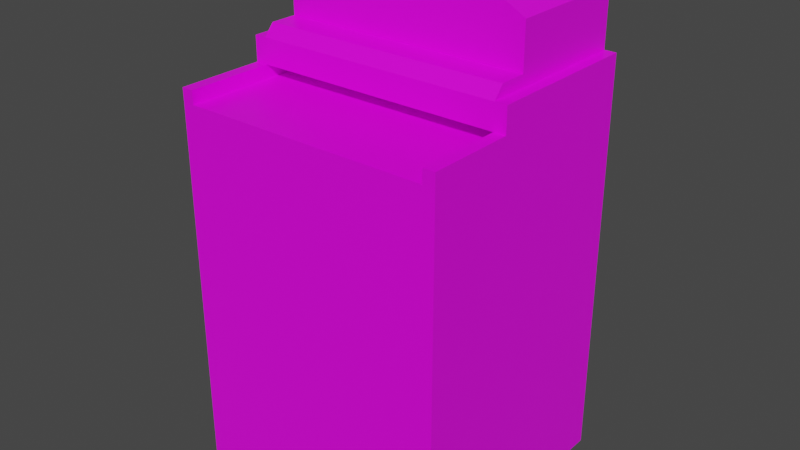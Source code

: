 # Source: saveMachine.blend  (saved by Blender 2.90.8; exported with 4.5.12 LTS)
import bpy
from mathutils import Matrix  # noqa: F401  (used for matrix-valued properties, if any)

bpy.ops.wm.read_factory_settings(use_empty=True)
scene = bpy.context.scene
scene.name = 'Scene'

# ---- collections
col_collection = bpy.data.collections.new('Collection'); scene.collection.children.link(col_collection)

# ---- images (referenced by path relative to the original .blend; pixels are not part of the script)
import os
ASSET_DIR = os.environ.get("B2B_ASSET_DIR", "")  # directory of the original .blend (textures are referenced by path, not embedded)
HERE = os.path.dirname(os.path.abspath(__file__))  # packed textures are extracted next to this script under _unpacked/

def load_image(name, relpath, width, height, colorspace="sRGB"):
    """Load a texture the original file referenced (path relative to the .blend, or extracted next to this script)."""
    p = next((c for c in (os.path.join(HERE, relpath), os.path.join(ASSET_DIR, relpath)) if relpath and os.path.exists(c)), "")
    if p:
        img = bpy.data.images.load(p, check_existing=True)
        img.name = name
    else:  # same state as the original file: an image datablock whose file is absent (Cycles renders it pink)
        img = bpy.data.images.new(name, width, height)
        img.source = "FILE"
        img.filepath = "//" + (relpath or name)
    img.colorspace_settings.name = colorspace
    return img
img_t_save_machine_png = load_image('t_save-machine.png', 't_save-machine.png', 1024, 1024, 'sRGB')

# ---- materials (node trees are filled in below, after node groups)
mat_material = bpy.data.materials.new('Material')
mat_material.alpha_threshold = 0.0
mat_material.use_transparent_shadow = False
mat_material.line_color = (0.0, 0.0, 0.0, 1.0)

# ---- material node trees
mat_material.use_nodes = True; mat_material.node_tree.nodes.clear()
_N = mat_material.node_tree.nodes; _L = mat_material.node_tree.links
n0 = _N.new('ShaderNodeOutputMaterial'); n0.name = 'Material Output'; n0.location = (300, 300)
n1 = _N.new('ShaderNodeBsdfPrincipled'); n1.name = 'Principled BSDF'; n1.location = (10, 300)
n1.distribution = 'GGX'
n1.subsurface_method = 'BURLEY'
n1.inputs[2].default_value = 0.4
n1.inputs[3].default_value = 1.45
n1.inputs[27].default_value = (0.0, 0.0, 0.0, 1.0)
n1.inputs[28].default_value = 1.0
n2 = _N.new('ShaderNodeTexImage'); n2.name = 'Image Texture'; n2.location = (-343, 236)
n2.image = img_t_save_machine_png
n2.interpolation = 'Closest'
_L.new(n1.outputs[0], n0.inputs[0])
_L.new(n2.outputs[0], n1.inputs[0])
n0.is_active_output = True

# ---- world
world_world = bpy.data.worlds.new('World'); scene.world = world_world
world_world.use_nodes = True; world_world.node_tree.nodes.clear()
_N = world_world.node_tree.nodes; _L = world_world.node_tree.links
n0 = _N.new('ShaderNodeOutputWorld'); n0.name = 'World Output'; n0.location = (300, 300)
n1 = _N.new('ShaderNodeBackground'); n1.name = 'Background'; n1.location = (10, 300)
n1.inputs[0].default_value = (0.05088, 0.05088, 0.05088, 1.0)
_L.new(n1.outputs[0], n0.inputs[0])
n0.is_active_output = True
world_world.color = (0.05088, 0.05088, 0.05088)
world_world.use_sun_shadow = False
world_world.sun_shadow_jitter_overblur = 0.0

# ---- meshes
me_cube = bpy.data.meshes.new('Cube')
me_cube.from_pydata([(1.0, 1.0, 3.308), (1.0, 1.0, 3.107), (1.0, 0.0, 3.107), (1.0, 0.0, 3.0), (1.0, 0.0, 0.0), (1.0, 1.0, 3.0), (1.0, -1.0, 3.0), (1.0, 1.0, 0.0), (1.0, -1.0, 0.0), (1.0, 0.0, 3.308), (1.0, -0.3008, 3.107), (1.0, -0.3008, 3.308), (1.0, 1.0, 3.402), (1.0, 0.0, 3.402), (1.0, -0.2189, 3.402), (1.0, 1.0, 3.757), (1.0, 0.0, 3.757), (0.5, 1.0, 4.035), (0.5, 0.0, 4.035), (1.096, 0.0, 3.107), (1.096, 0.0, 3.0), (1.096, 0.0, 0.0), (1.096, -1.0, 0.0), (1.096, -1.0, 3.0), (1.096, 1.0, 3.0), (1.096, 1.0, 0.0), (1.096, 1.0, 3.107), (1.096, 0.0, 3.308), (1.096, 1.0, 3.308), (1.096, -0.3008, 3.107), (1.096, -0.3008, 3.308), (1.0, -0.2994, 0.0), (1.0, -0.2994, 3.0), (1.096, -0.2994, 0.0), (1.096, -0.2994, 3.0), (1.0, -1.001, 3.107), (1.096, -1.001, 3.107), (0.0, 0.0, 3.107), (0.0, 1.0, 3.107), (0.0, 0.0, 0.0), (0.0, 0.0, 3.0), (0.0, -1.0, 3.0), (0.0, 1.0, 3.0), (0.0, 1.0, 0.0), (0.0, -1.0, 0.0), (0.0, 1.0, 3.308), (0.0, -0.3008, 3.107), (0.0, -0.3008, 3.308), (0.0, 1.0, 3.402), (0.0, 0.0, 3.402), (0.0, -0.2189, 3.402), (0.0, 1.0, 4.035), (0.0, 0.0, 4.035), (0.0, -0.2994, 3.0), (0.0, -0.2994, 0.0), (1.0, 0.0, 3.402), (1.0, 0.0, 3.757), (0.5, 0.0, 4.035), (0.0, 0.0, 3.402), (0.0, 0.0, 4.035)], [], [(5, 42, 38, 1), (53, 32, 3, 40), (44, 8, 6, 41), (39, 43, 7, 4), (11, 10, 29, 30), (54, 39, 4, 31), (31, 4, 21, 33), (7, 43, 42, 5), (2, 3, 32, 10), (40, 3, 2, 37), (9, 0, 12, 13), (1, 0, 28, 26), (1, 38, 45, 0), (46, 10, 11, 47), (37, 2, 10, 46), (7, 5, 24, 25), (0, 45, 48, 12), (13, 49, 50, 14), (11, 9, 13, 14), (47, 11, 14, 50), (12, 48, 51, 17, 15), (13, 12, 15, 16), (18, 16, 15, 17), (52, 18, 17, 51), (20, 24, 26, 19), (21, 25, 24, 20), (33, 21, 20, 34), (19, 26, 28, 27), (19, 27, 30, 29), (4, 7, 25, 21), (5, 1, 26, 24), (9, 11, 30, 27), (20, 19, 29, 34), (29, 10, 35, 36), (0, 9, 27, 28), (6, 8, 22, 23), (36, 35, 6, 23), (22, 33, 34, 23), (8, 31, 33, 22), (44, 54, 31, 8), (41, 6, 32, 53), (10, 29, 34, 32), (32, 6, 35, 10), (23, 34, 29, 36), (58, 55, 56, 57, 59)])
_uv = me_cube.uv_layers.new(name='UVMap')
_uv.uv.foreach_set('vector', [0.6562, 0.5781, 0.8438, 0.5781, 0.8438, 0.5938, 0.6562, 0.5938, 0.1875, 0.8125, 0.0, 0.8125, 0.0, 0.7656, 0.1875, 0.7656, 0.1875, 0.75, 0.0, 0.75, 0.0, 0.1875, 0.1875, 0.1875, 0.01548, 0.01154, 0.01548, 0.01154, 0.01548, 0.01154, 0.01548, 0.01154, 0.1719, 0.9688, 0.1719, 1.0, 0.1406, 1.0, 0.1406, 0.9688, 0.01548, 0.01154, 0.01548, 0.01154, 0.01548, 0.01154, 0.01548, 0.01154, 0.01548, 0.01154, 0.01548, 0.01154, 0.01548, 0.01154, 0.01548, 0.01154, 0.6562, 0.0, 0.8438, 0.0, 0.8438, 0.5781, 0.6562, 0.5781, 0.1334, 0.993, 0.1334, 0.9774, 0.0865, 0.9774, 0.0865, 0.993, 0.1875, 1.0, 0.0, 1.0, 0.0, 0.9844, 0.1875, 0.9844, 0.3438, 0.9219, 0.5312, 0.9219, 0.5312, 0.9375, 0.3438, 0.9375, 0.9175, 0.2541, 0.9175, 0.2158, 0.9363, 0.2158, 0.9363, 0.2541, 0.6562, 0.5938, 0.8438, 0.5938, 0.8438, 0.625, 0.6562, 0.625, 0.3125, 0.7188, 0.3125, 0.5156, 0.3594, 0.5156, 0.3594, 0.7188, 0.9219, 0.1875, 0.9219, 0.0, 0.9688, 0.0, 0.9688, 0.1875, 0.9175, 0.8459, 0.9175, 0.2744, 0.9363, 0.2744, 0.9363, 0.8459, 0.6562, 0.625, 0.8438, 0.625, 0.8438, 0.6562, 0.6562, 0.6562, 0.25, 0.7188, 0.25, 0.5312, 0.2969, 0.5312, 0.2969, 0.7188, 0.2812, 0.9219, 0.3438, 0.9219, 0.3438, 0.9375, 0.2969, 0.9375, 0.3594, 0.7188, 0.3594, 0.5156, 0.375, 0.5156, 0.375, 0.7188, 0.6562, 0.6562, 0.8438, 0.6562, 0.8438, 0.7656, 0.75, 0.7656, 0.6562, 0.7188, 0.5156, 0.7969, 0.5156, 0.9844, 0.4531, 0.9844, 0.4531, 0.7969, 0.375, 0.7969, 0.4844, 0.7969, 0.4844, 1.0, 0.375, 1.0, 0.2812, 0.7969, 0.375, 0.7969, 0.375, 1.0, 0.2812, 1.0, 0.6562, 0.5781, 0.8438, 0.5781, 0.8438, 0.5938, 0.6562, 0.5938, 0.6562, 0.0, 0.8438, 0.0, 0.8438, 0.5781, 0.6562, 0.5781, 0.5938, 0.0, 0.6562, 0.0, 0.6562, 0.5781, 0.5938, 0.5781, 0.6562, 0.5938, 0.8438, 0.5938, 0.8438, 0.6406, 0.6562, 0.6406, 0.6562, 0.5938, 0.6562, 0.6406, 0.5938, 0.6406, 0.5938, 0.5938, 0.01548, 0.01154, 0.01548, 0.01154, 0.01548, 0.01154, 0.01548, 0.01154, 0.9175, 0.2744, 0.9175, 0.2541, 0.9363, 0.2541, 0.9363, 0.2744, 0.1094, 1.0, 0.0625, 1.0, 0.0625, 0.9844, 0.1094, 0.9844, 0.6562, 0.5781, 0.6562, 0.5938, 0.5938, 0.5938, 0.5938, 0.5781, 0.04688, 0.9844, 0.04688, 0.9688, 0.1719, 0.9688, 0.1719, 0.9844, 0.2031, 1.0, 0.0, 1.0, 0.0, 0.9844, 0.2031, 0.9844, 0.956, 0.2352, 0.956, 0.8066, 0.9372, 0.8066, 0.9372, 0.2352, 0.9372, 0.2148, 0.956, 0.2148, 0.956, 0.2352, 0.9372, 0.2352, 0.4531, 0.0, 0.5938, 0.0, 0.5938, 0.5781, 0.4531, 0.5781, 0.01548, 0.01154, 0.01548, 0.01154, 0.01548, 0.01154, 0.01548, 0.01154, 0.01548, 0.01154, 0.01548, 0.01154, 0.01548, 0.01154, 0.01548, 0.01154, 0.1875, 0.9531, 0.0, 0.9531, 0.0, 0.8125, 0.1875, 0.8125, 0.7928, 0.8331, 0.8085, 0.8331, 0.8085, 0.8487, 0.7928, 0.8487, 0.1875, 1.0, 0.0625, 1.0, 0.0625, 0.9688, 0.1875, 0.9688, 0.4531, 0.5781, 0.5938, 0.5781, 0.5938, 0.5938, 0.4531, 0.5938, 0.2226, 0.3777, 0.4115, 0.3777, 0.4115, 0.4448, 0.317, 0.4973, 0.2226, 0.4973])
me_cube.materials.append(mat_material)
me_cube.use_remesh_preserve_volume = False
me_cube.use_remesh_preserve_attributes = False
me_cube.use_mirror_vertex_groups = False
me_cube.update()
me_cube_002 = bpy.data.meshes.new('Cube.002')
me_cube_002.from_pydata([(1.0, -0.3263, -0.001821), (1.0, 0.3743, -0.001821), (-1.0, -0.3263, -0.001821), (-1.0, 0.3743, -0.001821), (0.9429, 0.3172, -0.001821), (-0.9429, 0.3172, -0.001821), (-0.9429, -0.2692, -0.001821), (0.9429, -0.2692, -0.001821)], [], [(1, 3, 5, 4), (3, 2, 6, 5), (2, 0, 7, 6), (0, 1, 4, 7)])
_uv = me_cube_002.uv_layers.new(name='UVMap')
_uv.uv.foreach_set('vector', [0.0, 0.8125, 0.0, 0.8125, 0.0, 0.824, 0.0, 0.824, 0.0, 0.8125, 0.0, 0.9531, 0.0, 0.9417, 0.0, 0.824, 0.0, 0.9531, 0.0, 0.9531, 0.0, 0.9417, 0.0, 0.9417, 0.0, 0.9531, 0.0, 0.8125, 0.0, 0.824, 0.0, 0.9417])
me_cube_002.materials.append(mat_material)
me_cube_002.use_remesh_preserve_volume = False
me_cube_002.use_remesh_preserve_attributes = False
me_cube_002.use_mirror_vertex_groups = False
me_cube_002.update()

# ---- objects
ob_save_machine = bpy.data.objects.new('Save Machine', me_cube)
ob_rim = bpy.data.objects.new('Rim', me_cube_002)

# ---- transforms, parenting, visibility, modifiers, constraints
ob_save_machine.location = (0.0, 0.0, 0.0)
ob_save_machine.lock_rotations_4d = False
ob_save_machine.empty_display_type = 'ARROWS'
ob_save_machine.lineart.crease_threshold = 0.0
_m = ob_save_machine.modifiers.new('Mirror', 'MIRROR')
ob_rim.location = (0.0, 0.0, 0.0)
ob_rim.lock_rotations_4d = False
ob_rim.empty_display_type = 'ARROWS'
ob_rim.lineart.crease_threshold = 0.0

# ---- collection membership
col_collection.objects.link(ob_save_machine)
col_collection.objects.link(ob_rim)

# ---- scene / render settings (as saved in the file)
scene.frame_start = 1; scene.frame_end = 250; scene.frame_set(1)
scene.render.engine = 'BLENDER_EEVEE_NEXT'
scene.cycles.use_denoising = False
scene.cycles.samples = 128
scene.cycles.sampling_pattern = 'TABULATED_SOBOL'
scene.cycles.use_adaptive_sampling = False
scene.cycles.use_light_tree = False
scene.view_settings.view_transform = 'Filmic'
bpy.context.view_layer.update()

# ---- added for rendering (the .blend has no active camera and no usable light): camera, sun
cam_auto = bpy.data.cameras.new('AutoCamera')
cam_auto.lens = 50.0
cam_auto.sensor_width = 36.0
cam_auto.clip_end = 1000.0
ob_auto_camera = bpy.data.objects.new('AutoCamera', cam_auto)
scene.collection.objects.link(ob_auto_camera)
ob_auto_camera.location = (4.63544, -5.56295, 5.72493)
ob_auto_camera.rotation_euler = (1.09748, -7.21219e-08, 0.694738)
scene.camera = ob_auto_camera
light_auto_sun = bpy.data.lights.new('AutoSun', 'SUN')
light_auto_sun.energy = 3.0
light_auto_sun.angle = 0.0523599
ob_auto_sun = bpy.data.objects.new('AutoSun', light_auto_sun)
scene.collection.objects.link(ob_auto_sun)
ob_auto_sun.rotation_euler = (0.872665, 0.174533, 0.523599)
bpy.context.view_layer.update()
